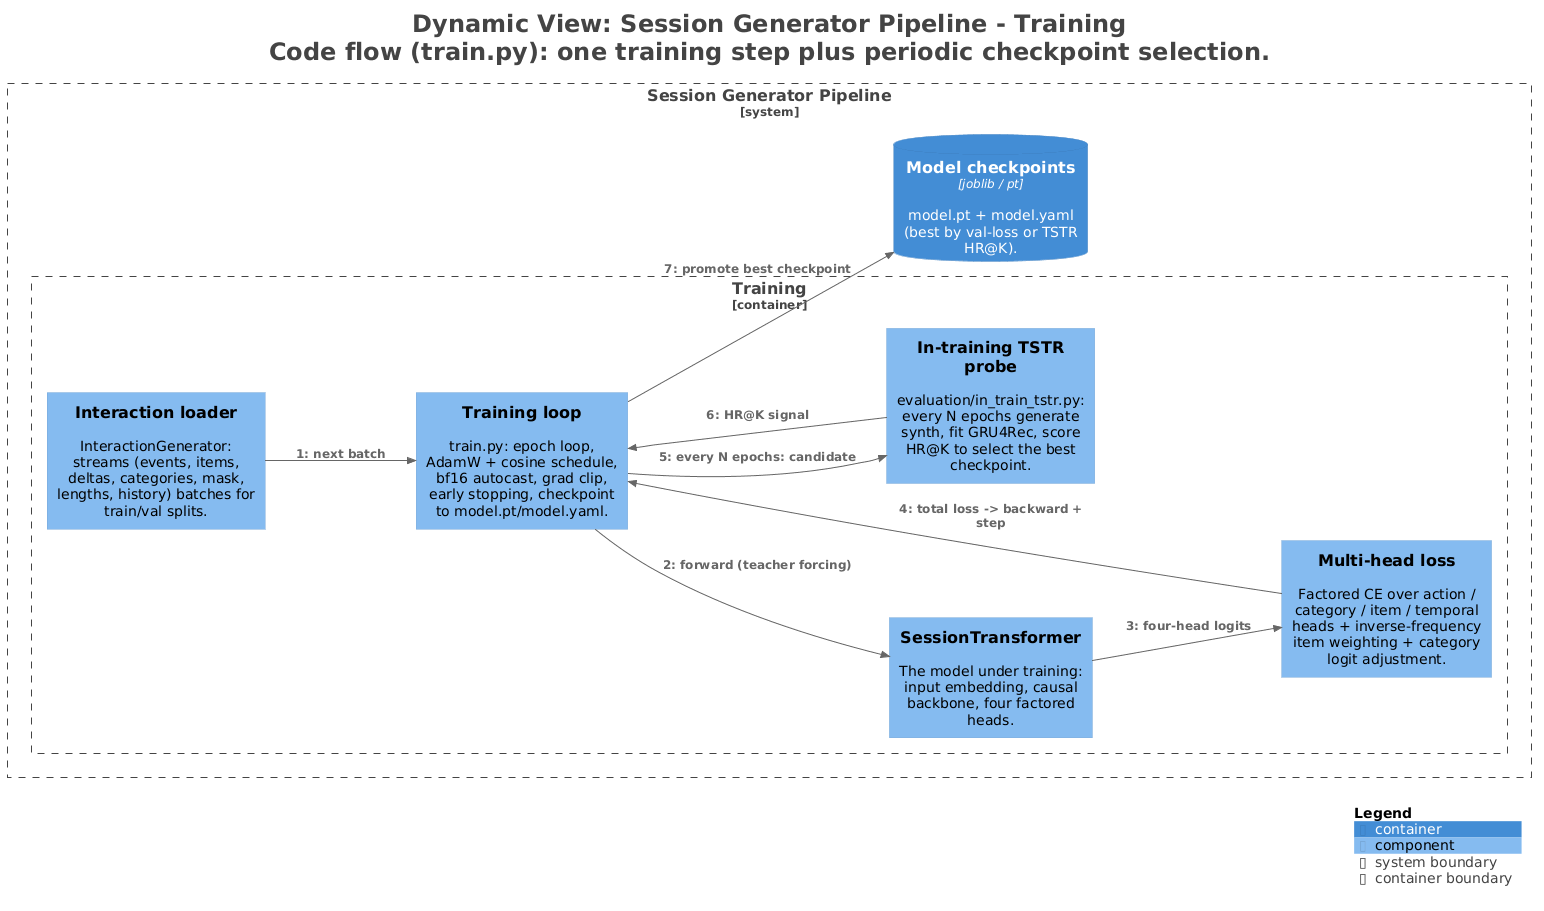

The diagram above was rendered by PlantUML. Its source (embedded in the PNG):
@startuml
title <size:24>Dynamic View: Session Generator Pipeline - Training</size>\n<size:24>Code flow (train.py): one training step plus periodic checkpoint selection.</size>

set separator none
left to right direction

<style>
  root {
    BackgroundColor: #ffffff
    FontColor: #444444
  }
</style>

!include <C4/C4>
!include <C4/C4_Context>
!include <C4/C4_Container>
!include <C4/C4_Component>

System_Boundary("SessionGeneratorPipeline_boundary", "Session Generator Pipeline", $tags="") {
  Container_Boundary("SessionGeneratorPipeline.Training_boundary", "Training", $tags="") {
    Component(SessionGeneratorPipeline.Training.Trainingloop, "Training loop", $techn="", $descr="train.py: epoch loop, AdamW + cosine schedule, bf16 autocast, grad clip, early stopping, checkpoint to model.pt/model.yaml.", $tags="", $link="")
    Component(SessionGeneratorPipeline.Training.Interactionloader, "Interaction loader", $techn="", $descr="InteractionGenerator: streams (events, items, deltas, categories, mask, lengths, history) batches for train/val splits.", $tags="", $link="")
    Component(SessionGeneratorPipeline.Training.Multiheadloss, "Multi-head loss", $techn="", $descr="Factored CE over action / category / item / temporal heads + inverse-frequency item weighting + category logit adjustment.", $tags="", $link="")
    Component(SessionGeneratorPipeline.Training.SessionTransformer, "SessionTransformer", $techn="", $descr="The model under training: input embedding, causal backbone, four factored heads.", $tags="", $link="")
    Component(SessionGeneratorPipeline.Training.IntrainingTSTRprobe, "In-training TSTR probe", $techn="", $descr="evaluation/in_train_tstr.py: every N epochs generate synth, fit GRU4Rec, score HR@K to select the best checkpoint.", $tags="", $link="")
  }

  ContainerDb(SessionGeneratorPipeline.Modelcheckpoints, "Model checkpoints", $techn="joblib / pt", $descr="model.pt + model.yaml (best by val-loss or TSTR HR@K).", $tags="", $link="")
}

ContainerDb(SessionGeneratorPipeline.Modelcheckpoints, "Model checkpoints", $techn="joblib / pt", $descr="model.pt + model.yaml (best by val-loss or TSTR HR@K).", $tags="", $link="")

Rel(SessionGeneratorPipeline.Training.Interactionloader, SessionGeneratorPipeline.Training.Trainingloop, "1: next batch", $techn="", $tags="", $link="")
Rel(SessionGeneratorPipeline.Training.Trainingloop, SessionGeneratorPipeline.Training.SessionTransformer, "2: forward (teacher forcing)", $techn="", $tags="", $link="")
Rel(SessionGeneratorPipeline.Training.SessionTransformer, SessionGeneratorPipeline.Training.Multiheadloss, "3: four-head logits", $techn="", $tags="", $link="")
Rel(SessionGeneratorPipeline.Training.Multiheadloss, SessionGeneratorPipeline.Training.Trainingloop, "4: total loss -> backward + step", $techn="", $tags="", $link="")
Rel(SessionGeneratorPipeline.Training.Trainingloop, SessionGeneratorPipeline.Training.IntrainingTSTRprobe, "5: every N epochs: candidate", $techn="", $tags="", $link="")
Rel(SessionGeneratorPipeline.Training.IntrainingTSTRprobe, SessionGeneratorPipeline.Training.Trainingloop, "6: HR@K signal", $techn="", $tags="", $link="")
Rel(SessionGeneratorPipeline.Training.Trainingloop, SessionGeneratorPipeline.Modelcheckpoints, "7: promote best checkpoint", $techn="", $tags="", $link="")

SHOW_LEGEND(true)
hide stereotypes
@enduml